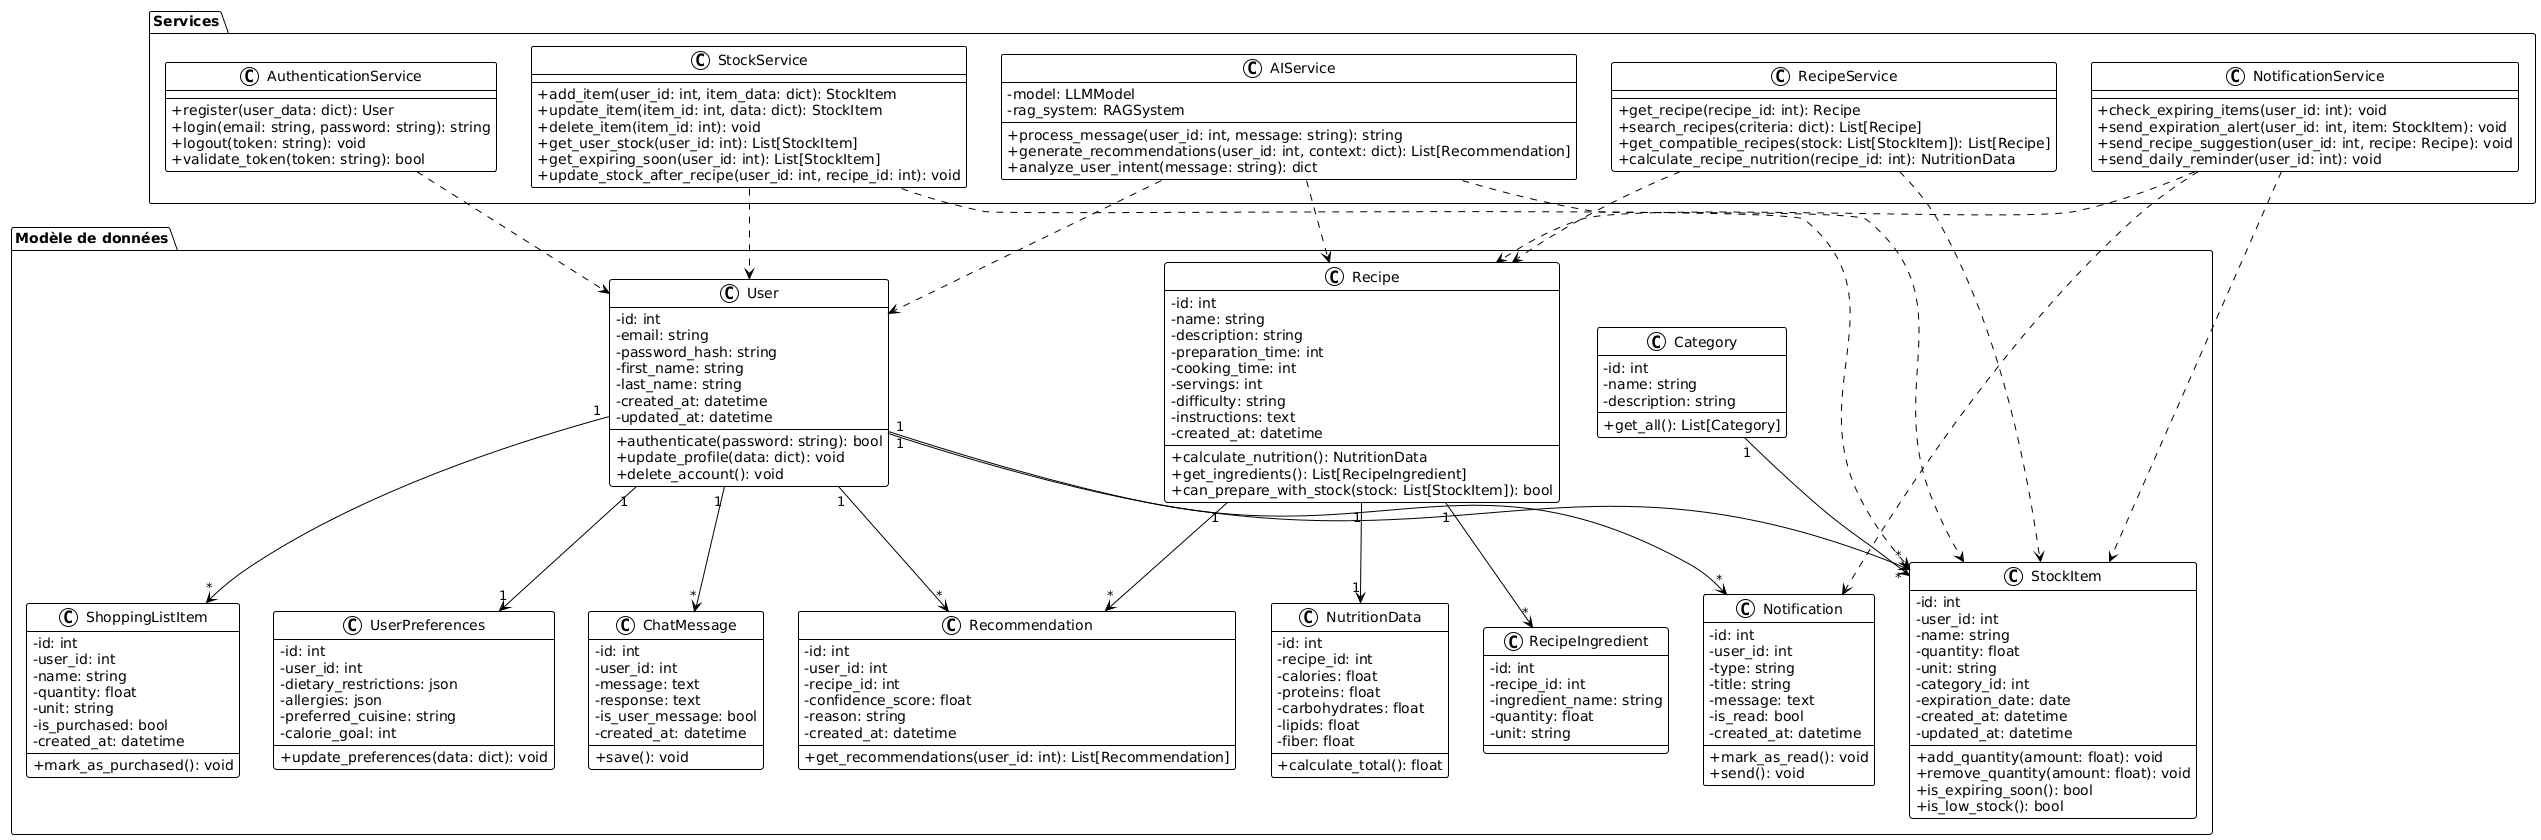

The diagram above was rendered by PlantUML. Its source (embedded in the PNG):
@startuml
!theme plain
skinparam classAttributeIconSize 0

package "Modèle de données" {
    class User {
        -id: int
        -email: string
        -password_hash: string
        -first_name: string
        -last_name: string
        -created_at: datetime
        -updated_at: datetime
        +authenticate(password: string): bool
        +update_profile(data: dict): void
        +delete_account(): void
    }

    class StockItem {
        -id: int
        -user_id: int
        -name: string
        -quantity: float
        -unit: string
        -category_id: int
        -expiration_date: date
        -created_at: datetime
        -updated_at: datetime
        +add_quantity(amount: float): void
        +remove_quantity(amount: float): void
        +is_expiring_soon(): bool
        +is_low_stock(): bool
    }

    class Category {
        -id: int
        -name: string
        -description: string
        +get_all(): List[Category]
    }

    class Recipe {
        -id: int
        -name: string
        -description: string
        -preparation_time: int
        -cooking_time: int
        -servings: int
        -difficulty: string
        -instructions: text
        -created_at: datetime
        +calculate_nutrition(): NutritionData
        +get_ingredients(): List[RecipeIngredient]
        +can_prepare_with_stock(stock: List[StockItem]): bool
    }

    class RecipeIngredient {
        -id: int
        -recipe_id: int
        -ingredient_name: string
        -quantity: float
        -unit: string
    }

    class NutritionData {
        -id: int
        -recipe_id: int
        -calories: float
        -proteins: float
        -carbohydrates: float
        -lipids: float
        -fiber: float
        +calculate_total(): float
    }

    class UserPreferences {
        -id: int
        -user_id: int
        -dietary_restrictions: json
        -allergies: json
        -preferred_cuisine: string
        -calorie_goal: int
        +update_preferences(data: dict): void
    }

    class ChatMessage {
        -id: int
        -user_id: int
        -message: text
        -response: text
        -is_user_message: bool
        -created_at: datetime
        +save(): void
    }

    class Recommendation {
        -id: int
        -user_id: int
        -recipe_id: int
        -confidence_score: float
        -reason: string
        -created_at: datetime
        +get_recommendations(user_id: int): List[Recommendation]
    }

    class ShoppingListItem {
        -id: int
        -user_id: int
        -name: string
        -quantity: float
        -unit: string
        -is_purchased: bool
        -created_at: datetime
        +mark_as_purchased(): void
    }

    class Notification {
        -id: int
        -user_id: int
        -type: string
        -title: string
        -message: text
        -is_read: bool
        -created_at: datetime
        +mark_as_read(): void
        +send(): void
    }
}

package "Services" {
    class StockService {
        +add_item(user_id: int, item_data: dict): StockItem
        +update_item(item_id: int, data: dict): StockItem
        +delete_item(item_id: int): void
        +get_user_stock(user_id: int): List[StockItem]
        +get_expiring_soon(user_id: int): List[StockItem]
        +update_stock_after_recipe(user_id: int, recipe_id: int): void
    }

    class AIService {
        -model: LLMModel
        -rag_system: RAGSystem
        +process_message(user_id: int, message: string): string
        +generate_recommendations(user_id: int, context: dict): List[Recommendation]
        +analyze_user_intent(message: string): dict
    }

    class RecipeService {
        +get_recipe(recipe_id: int): Recipe
        +search_recipes(criteria: dict): List[Recipe]
        +get_compatible_recipes(stock: List[StockItem]): List[Recipe]
        +calculate_recipe_nutrition(recipe_id: int): NutritionData
    }

    class NotificationService {
        +check_expiring_items(user_id: int): void
        +send_expiration_alert(user_id: int, item: StockItem): void
        +send_recipe_suggestion(user_id: int, recipe: Recipe): void
        +send_daily_reminder(user_id: int): void
    }

    class AuthenticationService {
        +register(user_data: dict): User
        +login(email: string, password: string): string
        +logout(token: string): void
        +validate_token(token: string): bool
    }
}

' Relations
User "1" --> "*" StockItem
User "1" --> "1" UserPreferences
User "1" --> "*" ChatMessage
User "1" --> "*" Recommendation
User "1" --> "*" ShoppingListItem
User "1" --> "*" Notification

Category "1" --> "*" StockItem

Recipe "1" --> "*" RecipeIngredient
Recipe "1" --> "1" NutritionData
Recipe "1" --> "*" Recommendation

StockService ..> StockItem
StockService ..> User
AIService ..> User
AIService ..> StockItem
AIService ..> Recipe
RecipeService ..> Recipe
RecipeService ..> StockItem
NotificationService ..> Notification
NotificationService ..> StockItem
NotificationService ..> Recipe
AuthenticationService ..> User
@enduml